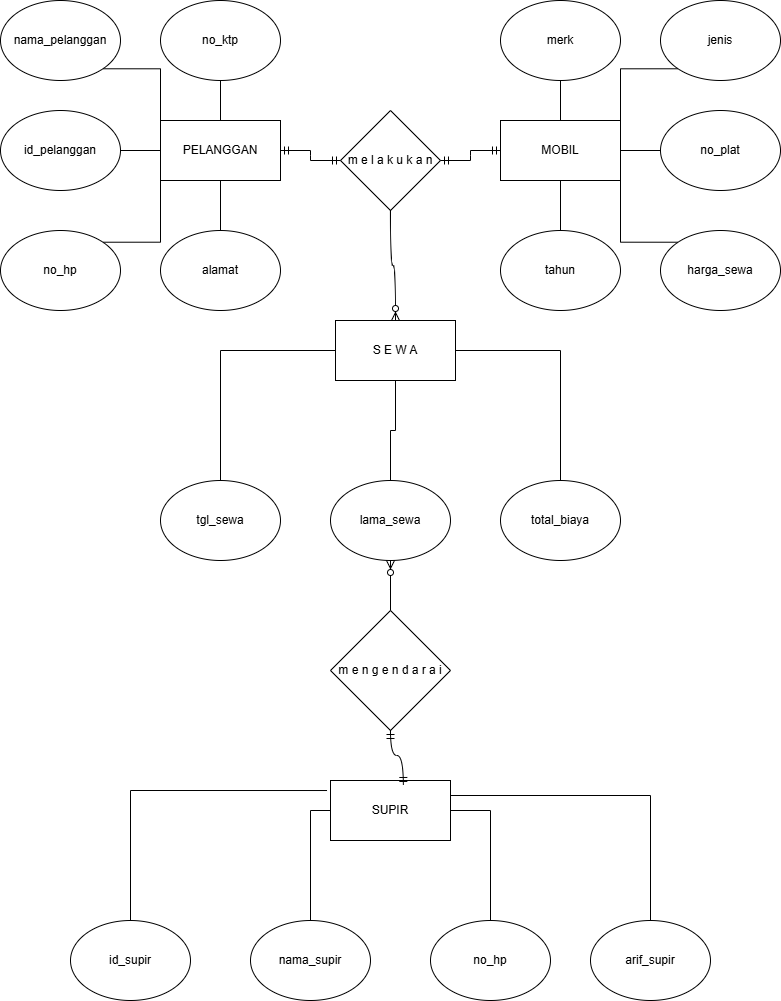

The diagram above was exported from draw.io. Its source (the exported page's mxGraphModel, read from the mxfile embedded in the PNG):
<mxGraphModel dx="1106" dy="710" grid="1" gridSize="10" guides="1" tooltips="1" connect="1" arrows="1" fold="1" page="1" pageScale="1" pageWidth="850" pageHeight="1100" math="0" shadow="0">
  <root>
    <mxCell id="0" />
    <mxCell id="1" parent="0" />
    <mxCell id="jRgGc5l5h0Y3fjr7ukee-3" parent="1" style="rounded=0;whiteSpace=wrap;html=1;" value="S E W A" vertex="1">
      <mxGeometry height="60" width="120" x="365" y="340" as="geometry" />
    </mxCell>
    <mxCell id="jRgGc5l5h0Y3fjr7ukee-4" parent="1" style="rhombus;whiteSpace=wrap;html=1;" value="m e l a k u k a n" vertex="1">
      <mxGeometry height="100" width="100" x="370" y="130" as="geometry" />
    </mxCell>
    <mxCell id="RG8T-v3pIjOsRoYTWkK--16" edge="1" parent="1" source="jRgGc5l5h0Y3fjr7ukee-8" style="edgeStyle=orthogonalEdgeStyle;rounded=0;orthogonalLoop=1;jettySize=auto;html=1;exitX=0.5;exitY=0;exitDx=0;exitDy=0;entryX=0;entryY=0.5;entryDx=0;entryDy=0;endArrow=none;endFill=0;" target="jRgGc5l5h0Y3fjr7ukee-3">
      <mxGeometry relative="1" as="geometry" />
    </mxCell>
    <mxCell id="jRgGc5l5h0Y3fjr7ukee-8" parent="1" style="ellipse;whiteSpace=wrap;html=1;" value="tgl_sewa" vertex="1">
      <mxGeometry height="80" width="120" x="190" y="500" as="geometry" />
    </mxCell>
    <mxCell id="RG8T-v3pIjOsRoYTWkK--14" edge="1" parent="1" source="jRgGc5l5h0Y3fjr7ukee-9" style="edgeStyle=orthogonalEdgeStyle;rounded=0;orthogonalLoop=1;jettySize=auto;html=1;exitX=0.5;exitY=0;exitDx=0;exitDy=0;entryX=0.5;entryY=1;entryDx=0;entryDy=0;endArrow=none;endFill=0;" target="jRgGc5l5h0Y3fjr7ukee-3">
      <mxGeometry relative="1" as="geometry" />
    </mxCell>
    <mxCell id="jRgGc5l5h0Y3fjr7ukee-9" parent="1" style="ellipse;whiteSpace=wrap;html=1;" value="lama_sewa" vertex="1">
      <mxGeometry height="80" width="120" x="360" y="500" as="geometry" />
    </mxCell>
    <mxCell id="RG8T-v3pIjOsRoYTWkK--17" edge="1" parent="1" source="jRgGc5l5h0Y3fjr7ukee-11" style="edgeStyle=orthogonalEdgeStyle;rounded=0;orthogonalLoop=1;jettySize=auto;html=1;exitX=0.5;exitY=0;exitDx=0;exitDy=0;entryX=1;entryY=0.5;entryDx=0;entryDy=0;endArrow=none;endFill=0;" target="jRgGc5l5h0Y3fjr7ukee-3">
      <mxGeometry relative="1" as="geometry" />
    </mxCell>
    <mxCell id="jRgGc5l5h0Y3fjr7ukee-11" parent="1" style="ellipse;whiteSpace=wrap;html=1;" value="total_biaya" vertex="1">
      <mxGeometry height="80" width="120" x="530" y="500" as="geometry" />
    </mxCell>
    <mxCell id="jRgGc5l5h0Y3fjr7ukee-18" parent="1" style="rounded=0;whiteSpace=wrap;html=1;" value="PELANGGAN" vertex="1">
      <mxGeometry height="60" width="120" x="190" y="140" as="geometry" />
    </mxCell>
    <mxCell id="jRgGc5l5h0Y3fjr7ukee-23" parent="1" style="rounded=0;whiteSpace=wrap;html=1;" value="MOBIL" vertex="1">
      <mxGeometry height="60" width="120" x="530" y="140" as="geometry" />
    </mxCell>
    <mxCell id="jRgGc5l5h0Y3fjr7ukee-58" edge="1" parent="1" source="jRgGc5l5h0Y3fjr7ukee-29" style="edgeStyle=orthogonalEdgeStyle;rounded=0;orthogonalLoop=1;jettySize=auto;html=1;exitX=0.5;exitY=1;exitDx=0;exitDy=0;entryX=0.5;entryY=0;entryDx=0;entryDy=0;endArrow=none;endFill=0;" target="jRgGc5l5h0Y3fjr7ukee-18">
      <mxGeometry relative="1" as="geometry" />
    </mxCell>
    <mxCell id="jRgGc5l5h0Y3fjr7ukee-29" parent="1" style="ellipse;whiteSpace=wrap;html=1;" value="no_ktp" vertex="1">
      <mxGeometry height="80" width="120" x="190" y="20" as="geometry" />
    </mxCell>
    <mxCell id="jRgGc5l5h0Y3fjr7ukee-54" edge="1" parent="1" source="jRgGc5l5h0Y3fjr7ukee-30" style="edgeStyle=orthogonalEdgeStyle;rounded=0;orthogonalLoop=1;jettySize=auto;html=1;exitX=1;exitY=1;exitDx=0;exitDy=0;entryX=0;entryY=0;entryDx=0;entryDy=0;endArrow=none;endFill=0;" target="jRgGc5l5h0Y3fjr7ukee-18">
      <mxGeometry relative="1" as="geometry" />
    </mxCell>
    <mxCell id="jRgGc5l5h0Y3fjr7ukee-30" parent="1" style="ellipse;whiteSpace=wrap;html=1;" value="nama_pelanggan" vertex="1">
      <mxGeometry height="80" width="120" x="30" y="20" as="geometry" />
    </mxCell>
    <mxCell id="jRgGc5l5h0Y3fjr7ukee-55" edge="1" parent="1" source="jRgGc5l5h0Y3fjr7ukee-31" style="edgeStyle=orthogonalEdgeStyle;rounded=0;orthogonalLoop=1;jettySize=auto;html=1;exitX=1;exitY=0.5;exitDx=0;exitDy=0;entryX=0;entryY=0.5;entryDx=0;entryDy=0;endArrow=none;endFill=0;" target="jRgGc5l5h0Y3fjr7ukee-18">
      <mxGeometry relative="1" as="geometry" />
    </mxCell>
    <mxCell id="jRgGc5l5h0Y3fjr7ukee-31" parent="1" style="ellipse;whiteSpace=wrap;html=1;" value="id_pelanggan" vertex="1">
      <mxGeometry height="80" width="120" x="30" y="130" as="geometry" />
    </mxCell>
    <mxCell id="jRgGc5l5h0Y3fjr7ukee-56" edge="1" parent="1" source="jRgGc5l5h0Y3fjr7ukee-32" style="edgeStyle=orthogonalEdgeStyle;rounded=0;orthogonalLoop=1;jettySize=auto;html=1;exitX=1;exitY=0;exitDx=0;exitDy=0;entryX=0;entryY=1;entryDx=0;entryDy=0;endArrow=none;endFill=0;" target="jRgGc5l5h0Y3fjr7ukee-18">
      <mxGeometry relative="1" as="geometry" />
    </mxCell>
    <mxCell id="jRgGc5l5h0Y3fjr7ukee-32" parent="1" style="ellipse;whiteSpace=wrap;html=1;" value="no_hp" vertex="1">
      <mxGeometry height="80" width="120" x="30" y="250" as="geometry" />
    </mxCell>
    <mxCell id="jRgGc5l5h0Y3fjr7ukee-57" edge="1" parent="1" source="jRgGc5l5h0Y3fjr7ukee-33" style="edgeStyle=orthogonalEdgeStyle;rounded=0;orthogonalLoop=1;jettySize=auto;html=1;exitX=0.5;exitY=0;exitDx=0;exitDy=0;entryX=0.5;entryY=1;entryDx=0;entryDy=0;endArrow=none;endFill=0;" target="jRgGc5l5h0Y3fjr7ukee-18">
      <mxGeometry relative="1" as="geometry" />
    </mxCell>
    <mxCell id="jRgGc5l5h0Y3fjr7ukee-33" parent="1" style="ellipse;whiteSpace=wrap;html=1;" value="alamat" vertex="1">
      <mxGeometry height="80" width="120" x="190" y="250" as="geometry" />
    </mxCell>
    <mxCell id="jRgGc5l5h0Y3fjr7ukee-59" edge="1" parent="1" source="jRgGc5l5h0Y3fjr7ukee-34" style="edgeStyle=orthogonalEdgeStyle;rounded=0;orthogonalLoop=1;jettySize=auto;html=1;exitX=0.5;exitY=1;exitDx=0;exitDy=0;entryX=0.5;entryY=0;entryDx=0;entryDy=0;endArrow=none;endFill=0;" target="jRgGc5l5h0Y3fjr7ukee-23">
      <mxGeometry relative="1" as="geometry" />
    </mxCell>
    <mxCell id="jRgGc5l5h0Y3fjr7ukee-34" parent="1" style="ellipse;whiteSpace=wrap;html=1;" value="merk" vertex="1">
      <mxGeometry height="80" width="120" x="530" y="20" as="geometry" />
    </mxCell>
    <mxCell id="jRgGc5l5h0Y3fjr7ukee-60" edge="1" parent="1" source="jRgGc5l5h0Y3fjr7ukee-35" style="edgeStyle=orthogonalEdgeStyle;rounded=0;orthogonalLoop=1;jettySize=auto;html=1;exitX=0;exitY=1;exitDx=0;exitDy=0;entryX=1;entryY=0;entryDx=0;entryDy=0;endArrow=none;endFill=0;" target="jRgGc5l5h0Y3fjr7ukee-23">
      <mxGeometry relative="1" as="geometry" />
    </mxCell>
    <mxCell id="jRgGc5l5h0Y3fjr7ukee-35" parent="1" style="ellipse;whiteSpace=wrap;html=1;" value="jenis" vertex="1">
      <mxGeometry height="80" width="120" x="690" y="20" as="geometry" />
    </mxCell>
    <mxCell id="jRgGc5l5h0Y3fjr7ukee-61" edge="1" parent="1" source="jRgGc5l5h0Y3fjr7ukee-36" style="edgeStyle=orthogonalEdgeStyle;rounded=0;orthogonalLoop=1;jettySize=auto;html=1;exitX=0;exitY=0.5;exitDx=0;exitDy=0;entryX=1;entryY=0.5;entryDx=0;entryDy=0;endArrow=none;endFill=0;" target="jRgGc5l5h0Y3fjr7ukee-23">
      <mxGeometry relative="1" as="geometry" />
    </mxCell>
    <mxCell id="jRgGc5l5h0Y3fjr7ukee-36" parent="1" style="ellipse;whiteSpace=wrap;html=1;" value="no_plat" vertex="1">
      <mxGeometry height="80" width="120" x="690" y="130" as="geometry" />
    </mxCell>
    <mxCell id="jRgGc5l5h0Y3fjr7ukee-63" edge="1" parent="1" source="jRgGc5l5h0Y3fjr7ukee-37" style="edgeStyle=orthogonalEdgeStyle;rounded=0;orthogonalLoop=1;jettySize=auto;html=1;exitX=0.5;exitY=0;exitDx=0;exitDy=0;entryX=0.5;entryY=1;entryDx=0;entryDy=0;endArrow=none;endFill=0;" target="jRgGc5l5h0Y3fjr7ukee-23">
      <mxGeometry relative="1" as="geometry" />
    </mxCell>
    <mxCell id="jRgGc5l5h0Y3fjr7ukee-37" parent="1" style="ellipse;whiteSpace=wrap;html=1;" value="tahun" vertex="1">
      <mxGeometry height="80" width="120" x="530" y="250" as="geometry" />
    </mxCell>
    <mxCell id="jRgGc5l5h0Y3fjr7ukee-62" edge="1" parent="1" source="jRgGc5l5h0Y3fjr7ukee-38" style="edgeStyle=orthogonalEdgeStyle;rounded=0;orthogonalLoop=1;jettySize=auto;html=1;exitX=0;exitY=0;exitDx=0;exitDy=0;entryX=1;entryY=1;entryDx=0;entryDy=0;endArrow=none;endFill=0;" target="jRgGc5l5h0Y3fjr7ukee-23">
      <mxGeometry relative="1" as="geometry" />
    </mxCell>
    <mxCell id="jRgGc5l5h0Y3fjr7ukee-38" parent="1" style="ellipse;whiteSpace=wrap;html=1;" value="harga_sewa" vertex="1">
      <mxGeometry height="80" width="120" x="690" y="250" as="geometry" />
    </mxCell>
    <mxCell id="jRgGc5l5h0Y3fjr7ukee-42" parent="1" style="rhombus;whiteSpace=wrap;html=1;" value="m e n g e n d a r a i" vertex="1">
      <mxGeometry height="120" width="120" x="360" y="630" as="geometry" />
    </mxCell>
    <mxCell id="RG8T-v3pIjOsRoYTWkK--19" edge="1" parent="1" source="jRgGc5l5h0Y3fjr7ukee-43" style="edgeStyle=orthogonalEdgeStyle;rounded=0;orthogonalLoop=1;jettySize=auto;html=1;exitX=0.5;exitY=0;exitDx=0;exitDy=0;entryX=-0.029;entryY=0.167;entryDx=0;entryDy=0;entryPerimeter=0;endArrow=none;endFill=0;" target="jRgGc5l5h0Y3fjr7ukee-51">
      <mxGeometry relative="1" as="geometry">
        <Array as="points">
          <mxPoint x="160" y="810" />
        </Array>
      </mxGeometry>
    </mxCell>
    <mxCell id="jRgGc5l5h0Y3fjr7ukee-43" parent="1" style="ellipse;whiteSpace=wrap;html=1;" value="id_supir" vertex="1">
      <mxGeometry height="80" width="120" x="100" y="940" as="geometry" />
    </mxCell>
    <mxCell id="RG8T-v3pIjOsRoYTWkK--18" edge="1" parent="1" source="jRgGc5l5h0Y3fjr7ukee-44" style="edgeStyle=orthogonalEdgeStyle;rounded=0;orthogonalLoop=1;jettySize=auto;html=1;exitX=0.5;exitY=0;exitDx=0;exitDy=0;entryX=0;entryY=0.5;entryDx=0;entryDy=0;endArrow=none;endFill=0;" target="jRgGc5l5h0Y3fjr7ukee-51">
      <mxGeometry relative="1" as="geometry" />
    </mxCell>
    <mxCell id="jRgGc5l5h0Y3fjr7ukee-44" parent="1" style="ellipse;whiteSpace=wrap;html=1;" value="nama_supir" vertex="1">
      <mxGeometry height="80" width="120" x="280" y="940" as="geometry" />
    </mxCell>
    <mxCell id="RG8T-v3pIjOsRoYTWkK--20" edge="1" parent="1" source="jRgGc5l5h0Y3fjr7ukee-45" style="edgeStyle=orthogonalEdgeStyle;rounded=0;orthogonalLoop=1;jettySize=auto;html=1;entryX=1;entryY=0.5;entryDx=0;entryDy=0;endArrow=none;endFill=0;" target="jRgGc5l5h0Y3fjr7ukee-51">
      <mxGeometry relative="1" as="geometry" />
    </mxCell>
    <mxCell id="jRgGc5l5h0Y3fjr7ukee-45" parent="1" style="ellipse;whiteSpace=wrap;html=1;" value="no_hp" vertex="1">
      <mxGeometry height="80" width="120" x="460" y="940" as="geometry" />
    </mxCell>
    <mxCell id="jRgGc5l5h0Y3fjr7ukee-46" parent="1" style="ellipse;whiteSpace=wrap;html=1;" value="arif_supir" vertex="1">
      <mxGeometry height="80" width="120" x="620" y="940" as="geometry" />
    </mxCell>
    <mxCell id="jRgGc5l5h0Y3fjr7ukee-51" parent="1" style="rounded=0;whiteSpace=wrap;html=1;" value="SUPIR" vertex="1">
      <mxGeometry height="60" width="120" x="360" y="800" as="geometry" />
    </mxCell>
    <mxCell id="RG8T-v3pIjOsRoYTWkK--3" edge="1" parent="1" style="edgeStyle=entityRelationEdgeStyle;fontSize=12;html=1;endArrow=ERmandOne;startArrow=ERmandOne;rounded=0;entryX=0;entryY=0.5;entryDx=0;entryDy=0;" target="jRgGc5l5h0Y3fjr7ukee-4" value="">
      <mxGeometry height="100" relative="1" width="100" as="geometry">
        <mxPoint x="310" y="170" as="sourcePoint" />
        <mxPoint x="410" y="70" as="targetPoint" />
      </mxGeometry>
    </mxCell>
    <mxCell id="RG8T-v3pIjOsRoYTWkK--4" edge="1" parent="1" source="jRgGc5l5h0Y3fjr7ukee-4" style="edgeStyle=entityRelationEdgeStyle;fontSize=12;html=1;endArrow=ERmandOne;startArrow=ERmandOne;rounded=0;entryX=0;entryY=0.5;entryDx=0;entryDy=0;exitX=1;exitY=0.5;exitDx=0;exitDy=0;" target="jRgGc5l5h0Y3fjr7ukee-23" value="">
      <mxGeometry height="100" relative="1" width="100" as="geometry">
        <mxPoint x="325" y="340" as="sourcePoint" />
        <mxPoint x="425" y="240" as="targetPoint" />
      </mxGeometry>
    </mxCell>
    <mxCell id="RG8T-v3pIjOsRoYTWkK--7" edge="1" parent="1" source="jRgGc5l5h0Y3fjr7ukee-4" style="edgeStyle=orthogonalEdgeStyle;fontSize=12;html=1;endArrow=ERzeroToMany;endFill=1;rounded=0;exitX=0.5;exitY=1;exitDx=0;exitDy=0;curved=1;entryX=0.5;entryY=0;entryDx=0;entryDy=0;" target="jRgGc5l5h0Y3fjr7ukee-3" value="">
      <mxGeometry height="100" relative="1" width="100" as="geometry">
        <mxPoint x="440.0000000000001" y="200" as="sourcePoint" />
        <mxPoint x="450" y="300" as="targetPoint" />
      </mxGeometry>
    </mxCell>
    <mxCell id="RG8T-v3pIjOsRoYTWkK--8" edge="1" parent="1" source="jRgGc5l5h0Y3fjr7ukee-42" style="edgeStyle=orthogonalEdgeStyle;fontSize=12;html=1;endArrow=ERzeroToMany;endFill=1;rounded=0;curved=1;entryX=0.5;entryY=1;entryDx=0;entryDy=0;exitX=0.5;exitY=0;exitDx=0;exitDy=0;" target="jRgGc5l5h0Y3fjr7ukee-9" value="">
      <mxGeometry height="100" relative="1" width="100" as="geometry">
        <mxPoint x="430" y="550" as="sourcePoint" />
        <mxPoint x="530" y="450" as="targetPoint" />
      </mxGeometry>
    </mxCell>
    <mxCell id="RG8T-v3pIjOsRoYTWkK--9" edge="1" parent="1" source="jRgGc5l5h0Y3fjr7ukee-51" style="edgeStyle=orthogonalEdgeStyle;fontSize=12;html=1;endArrow=ERmandOne;startArrow=ERmandOne;rounded=0;exitX=0.607;exitY=0.083;exitDx=0;exitDy=0;entryX=0.5;entryY=1;entryDx=0;entryDy=0;curved=1;exitPerimeter=0;" target="jRgGc5l5h0Y3fjr7ukee-42" value="">
      <mxGeometry height="100" relative="1" width="100" as="geometry">
        <mxPoint x="430" y="550" as="sourcePoint" />
        <mxPoint x="530" y="450" as="targetPoint" />
      </mxGeometry>
    </mxCell>
    <mxCell id="RG8T-v3pIjOsRoYTWkK--21" edge="1" parent="1" source="jRgGc5l5h0Y3fjr7ukee-46" style="edgeStyle=orthogonalEdgeStyle;rounded=0;orthogonalLoop=1;jettySize=auto;html=1;exitX=0.5;exitY=0;exitDx=0;exitDy=0;entryX=1;entryY=0.25;entryDx=0;entryDy=0;endArrow=none;endFill=0;" target="jRgGc5l5h0Y3fjr7ukee-51">
      <mxGeometry relative="1" as="geometry" />
    </mxCell>
  </root>
</mxGraphModel>